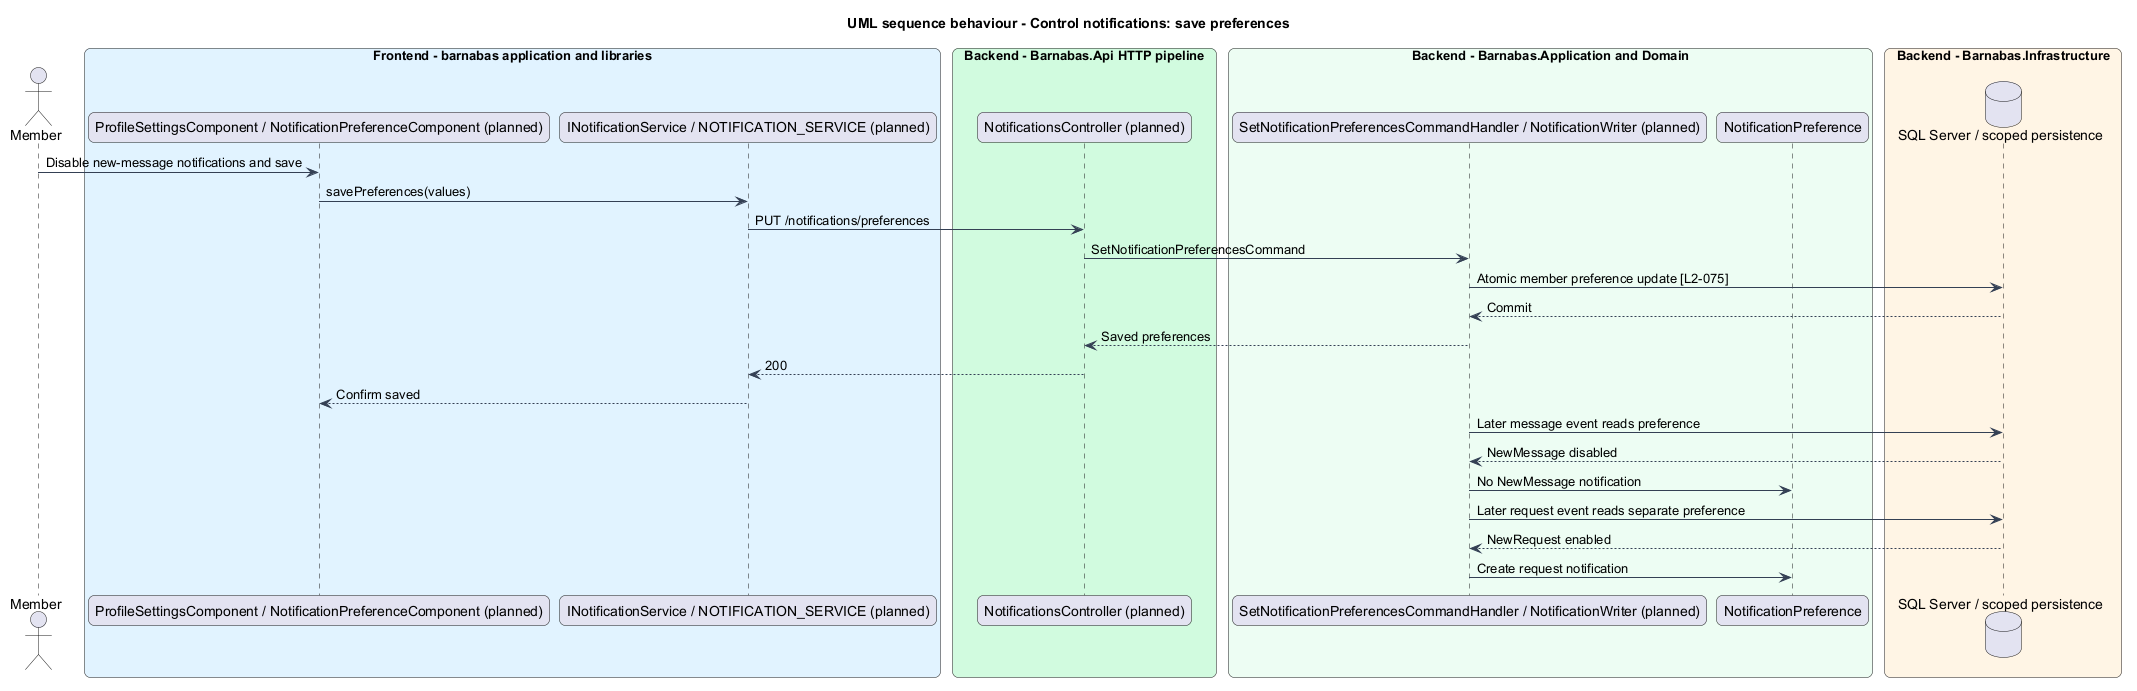

The diagram above was rendered by PlantUML. Its source (embedded in the PNG):
@startuml
title UML sequence behaviour - Control notifications: save preferences
skinparam backgroundColor #FFFFFF
skinparam shadowing false
skinparam roundcorner 12
skinparam defaultFontName Arial
skinparam ArrowColor #344054
skinparam rectangle {
  BorderColor #344054
  FontColor #101828
}
skinparam package {
  BorderColor #667085
  FontColor #101828
  BackgroundColor #F9FAFB
}
actor "Member" as actor
box "Frontend - barnabas application and libraries" #E0F2FE
  participant "ProfileSettingsComponent / NotificationPreferenceComponent (planned)" as page
  participant "INotificationService / NOTIFICATION_SERVICE (planned)" as client
end box
box "Backend - Barnabas.Api HTTP pipeline" #D1FADF
  participant "NotificationsController (planned)" as api
end box
box "Backend - Barnabas.Application and Domain" #ECFDF3
  participant "SetNotificationPreferencesCommandHandler / NotificationWriter (planned)" as handler
  participant "NotificationPreference" as entity
end box
box "Backend - Barnabas.Infrastructure" #FFF4E5
  database "SQL Server / scoped persistence" as db
end box
actor -> page : Disable new-message notifications and save
page -> client : savePreferences(values)
client -> api : PUT /notifications/preferences
api -> handler : SetNotificationPreferencesCommand
handler -> db : Atomic member preference update [L2-075]
db --> handler : Commit
handler --> api : Saved preferences
api --> client : 200
client --> page : Confirm saved
handler -> db : Later message event reads preference
db --> handler : NewMessage disabled
handler -> entity : No NewMessage notification
handler -> db : Later request event reads separate preference
db --> handler : NewRequest enabled
handler -> entity : Create request notification
@enduml